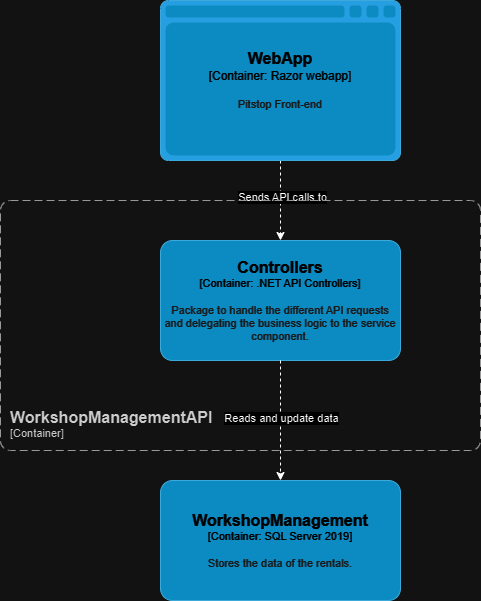

The diagram above was exported from draw.io. Its source (the exported page's mxGraphModel, read from the mxfile embedded in the PNG):
<mxGraphModel dx="1259" dy="686" grid="1" gridSize="10" guides="1" tooltips="1" connect="1" arrows="1" fold="1" page="1" pageScale="1" pageWidth="850" pageHeight="1100" math="0" shadow="0">
  <root>
    <mxCell id="0" />
    <mxCell id="1" parent="0" />
    <mxCell id="pRGpx82YTPs57KVl9l93-1" style="edgeStyle=orthogonalEdgeStyle;rounded=0;orthogonalLoop=1;jettySize=auto;html=1;dashed=1;" parent="1" source="pRGpx82YTPs57KVl9l93-3" target="pRGpx82YTPs57KVl9l93-7" edge="1">
      <mxGeometry relative="1" as="geometry" />
    </mxCell>
    <mxCell id="pRGpx82YTPs57KVl9l93-2" value="Sends API calls to" style="edgeLabel;html=1;align=center;verticalAlign=middle;resizable=0;points=[];" parent="pRGpx82YTPs57KVl9l93-1" vertex="1" connectable="0">
      <mxGeometry x="-0.1071" y="1" relative="1" as="geometry">
        <mxPoint as="offset" />
      </mxGeometry>
    </mxCell>
    <object placeholders="1" c4Name="WebApp" c4Type="Container" c4Technology="Razor webapp" c4Description="Pitstop Front-end" label="&lt;font style=&quot;font-size: 16px&quot;&gt;&lt;b&gt;%c4Name%&lt;/b&gt;&lt;/font&gt;&lt;div&gt;[%c4Type%:&amp;nbsp;%c4Technology%]&lt;/div&gt;&lt;br&gt;&lt;div&gt;&lt;font style=&quot;font-size: 11px&quot;&gt;&lt;font color=&quot;#E6E6E6&quot;&gt;%c4Description%&lt;/font&gt;&lt;/div&gt;" id="pRGpx82YTPs57KVl9l93-3">
      <mxCell style="shape=mxgraph.c4.webBrowserContainer2;whiteSpace=wrap;html=1;boundedLbl=1;rounded=0;labelBackgroundColor=none;strokeColor=#118ACD;fillColor=#23A2D9;strokeColor=#118ACD;strokeColor2=#0E7DAD;fontSize=12;fontColor=#ffffff;align=center;metaEdit=1;points=[[0.5,0,0],[1,0.25,0],[1,0.5,0],[1,0.75,0],[0.5,1,0],[0,0.75,0],[0,0.5,0],[0,0.25,0]];resizable=0;" parent="1" vertex="1">
        <mxGeometry x="280" y="120" width="240" height="160" as="geometry" />
      </mxCell>
    </object>
    <object placeholders="1" c4Name="Controllers" c4Type="Container" c4Technology=".NET API Controllers" c4Description="Package to handle the different API requests and delegating the business logic to the service component." label="&lt;font style=&quot;font-size: 16px&quot;&gt;&lt;b&gt;%c4Name%&lt;/b&gt;&lt;/font&gt;&lt;div&gt;[%c4Type%: %c4Technology%]&lt;/div&gt;&lt;br&gt;&lt;div&gt;&lt;font style=&quot;font-size: 11px&quot;&gt;&lt;font color=&quot;#E6E6E6&quot;&gt;%c4Description%&lt;/font&gt;&lt;/div&gt;" id="pRGpx82YTPs57KVl9l93-7">
      <mxCell style="rounded=1;whiteSpace=wrap;html=1;fontSize=11;labelBackgroundColor=none;fillColor=#23A2D9;fontColor=#ffffff;align=center;arcSize=10;strokeColor=#0E7DAD;metaEdit=1;resizable=0;points=[[0.25,0,0],[0.5,0,0],[0.75,0,0],[1,0.25,0],[1,0.5,0],[1,0.75,0],[0.75,1,0],[0.5,1,0],[0.25,1,0],[0,0.75,0],[0,0.5,0],[0,0.25,0]];" parent="1" vertex="1">
        <mxGeometry x="280" y="360" width="240" height="120" as="geometry" />
      </mxCell>
    </object>
    <object placeholders="1" c4Name="WorkshopManagement" c4Type="Container" c4Technology="SQL Server 2019" c4Description="Stores the data of the rentals." label="&lt;font style=&quot;font-size: 16px&quot;&gt;&lt;b&gt;%c4Name%&lt;/b&gt;&lt;/font&gt;&lt;div&gt;[%c4Type%: %c4Technology%]&lt;/div&gt;&lt;br&gt;&lt;div&gt;&lt;font style=&quot;font-size: 11px&quot;&gt;&lt;font color=&quot;#E6E6E6&quot;&gt;%c4Description%&lt;/font&gt;&lt;/div&gt;" id="pRGpx82YTPs57KVl9l93-14">
      <mxCell style="rounded=1;whiteSpace=wrap;html=1;fontSize=11;labelBackgroundColor=none;fillColor=#23A2D9;fontColor=#ffffff;align=center;arcSize=10;strokeColor=#0E7DAD;metaEdit=1;resizable=0;points=[[0.25,0,0],[0.5,0,0],[0.75,0,0],[1,0.25,0],[1,0.5,0],[1,0.75,0],[0.75,1,0],[0.5,1,0],[0.25,1,0],[0,0.75,0],[0,0.5,0],[0,0.25,0]];" parent="1" vertex="1">
        <mxGeometry x="280" y="600" width="240" height="120" as="geometry" />
      </mxCell>
    </object>
    <object placeholders="1" c4Name="WorkshopManagementAPI" c4Type="ContainerScopeBoundary" c4Application="Container" label="&lt;font style=&quot;font-size: 16px&quot;&gt;&lt;b&gt;&lt;div style=&quot;text-align: left&quot;&gt;%c4Name%&lt;/div&gt;&lt;/b&gt;&lt;/font&gt;&lt;div style=&quot;text-align: left&quot;&gt;[%c4Application%]&lt;/div&gt;" id="pRGpx82YTPs57KVl9l93-15">
      <mxCell style="rounded=1;fontSize=11;whiteSpace=wrap;html=1;dashed=1;arcSize=20;fillColor=none;strokeColor=#666666;fontColor=#333333;labelBackgroundColor=none;align=left;verticalAlign=bottom;labelBorderColor=none;spacingTop=0;spacing=10;dashPattern=8 4;metaEdit=1;rotatable=0;perimeter=rectanglePerimeter;noLabel=0;labelPadding=0;allowArrows=0;connectable=0;expand=0;recursiveResize=0;editable=1;pointerEvents=0;absoluteArcSize=1;points=[[0.25,0,0],[0.5,0,0],[0.75,0,0],[1,0.25,0],[1,0.5,0],[1,0.75,0],[0.75,1,0],[0.5,1,0],[0.25,1,0],[0,0.75,0],[0,0.5,0],[0,0.25,0]];" parent="1" vertex="1">
        <mxGeometry x="120" y="320" width="480" height="250" as="geometry" />
      </mxCell>
    </object>
    <mxCell id="pRGpx82YTPs57KVl9l93-16" style="edgeStyle=orthogonalEdgeStyle;rounded=0;orthogonalLoop=1;jettySize=auto;html=1;entryX=0.5;entryY=0;entryDx=0;entryDy=0;entryPerimeter=0;dashed=1;" parent="1" source="pRGpx82YTPs57KVl9l93-7" target="pRGpx82YTPs57KVl9l93-14" edge="1">
      <mxGeometry relative="1" as="geometry" />
    </mxCell>
    <mxCell id="pRGpx82YTPs57KVl9l93-17" value="Reads and update data" style="edgeLabel;html=1;align=center;verticalAlign=middle;resizable=0;points=[];" parent="pRGpx82YTPs57KVl9l93-16" vertex="1" connectable="0">
      <mxGeometry x="-0.325" y="-1" relative="1" as="geometry">
        <mxPoint x="1" y="16" as="offset" />
      </mxGeometry>
    </mxCell>
  </root>
</mxGraphModel>